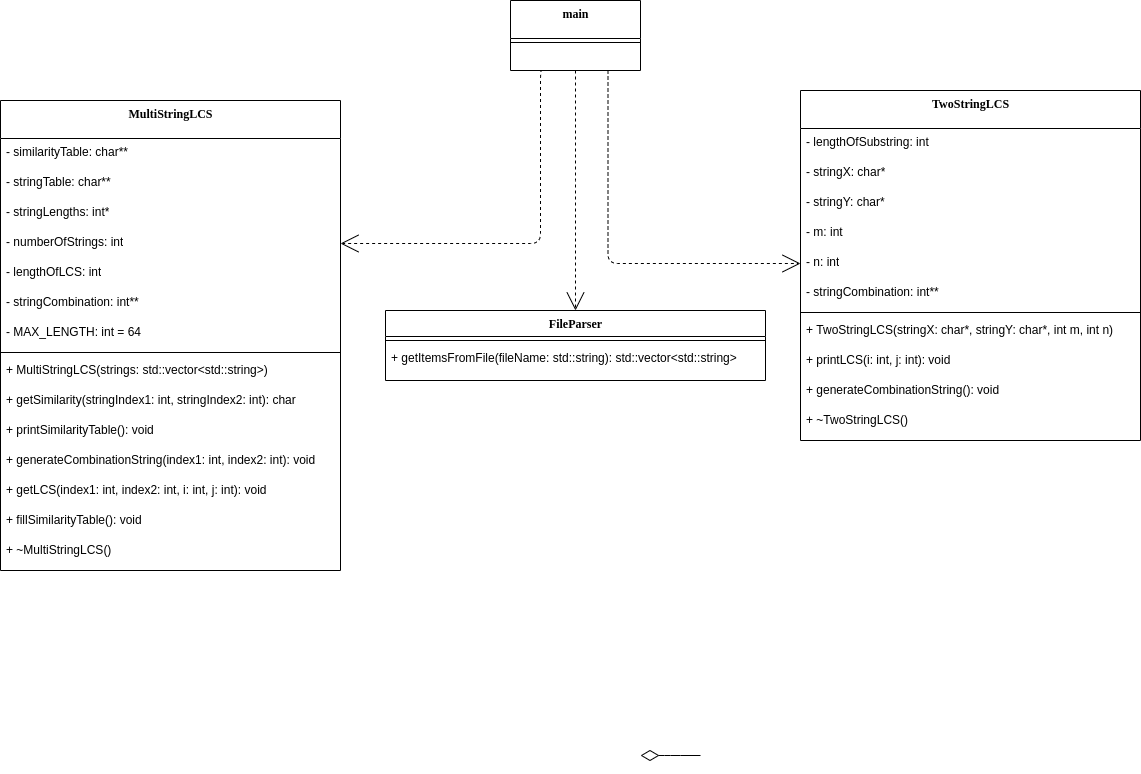

The diagram above was exported from draw.io. Its source (the exported page's mxGraphModel, read from the mxfile embedded in the PNG):
<mxGraphModel dx="1422" dy="1755" grid="1" gridSize="10" guides="1" tooltips="1" connect="1" arrows="1" fold="1" page="1" pageScale="1" pageWidth="1100" pageHeight="850" background="none" math="0" shadow="0">
  <root>
    <mxCell id="0" />
    <mxCell id="1" parent="0" />
    <mxCell id="78961159f06e98e8-123" style="edgeStyle=orthogonalEdgeStyle;html=1;labelBackgroundColor=none;startFill=0;startSize=8;endArrow=open;endFill=0;endSize=16;fontFamily=Verdana;fontSize=12;dashed=1;exitX=0.25;exitY=1;exitDx=0;exitDy=0;entryX=1;entryY=0.5;entryDx=0;entryDy=0;" parent="1" source="wpz7ZPL1A_KNUwygFJ1F-1" edge="1" target="p_-k_eakYsacc_wcu3c_-1">
      <mxGeometry relative="1" as="geometry">
        <Array as="points">
          <mxPoint x="610" y="-20" />
          <mxPoint x="610" y="153" />
        </Array>
        <mxPoint x="430" y="520" as="targetPoint" />
      </mxGeometry>
    </mxCell>
    <mxCell id="78961159f06e98e8-17" value="MultiStringLCS" style="swimlane;html=1;fontStyle=1;align=center;verticalAlign=top;childLayout=stackLayout;horizontal=1;startSize=38;horizontalStack=0;resizeParent=1;resizeLast=0;collapsible=1;marginBottom=0;swimlaneFillColor=#ffffff;rounded=0;shadow=0;comic=0;labelBackgroundColor=none;strokeWidth=1;fillColor=none;fontFamily=Verdana;fontSize=12;autosize=1;fixedWidth=0;resizeWidth=1;resizeHeight=1;" parent="1" vertex="1">
      <mxGeometry x="70" y="10" width="340" height="470" as="geometry" />
    </mxCell>
    <mxCell id="78961159f06e98e8-21" value="- similarityTable: char**" style="text;html=1;strokeColor=none;fillColor=none;align=left;verticalAlign=top;spacingLeft=4;spacingRight=4;whiteSpace=wrap;overflow=hidden;rotatable=0;points=[[0,0.5],[1,0.5]];portConstraint=eastwest;autosize=1;fixedWidth=0;resizeWidth=1;resizeHeight=1;" parent="78961159f06e98e8-17" vertex="1">
      <mxGeometry y="38" width="340" height="30" as="geometry" />
    </mxCell>
    <mxCell id="78961159f06e98e8-23" value="- stringTable: char**" style="text;html=1;strokeColor=none;fillColor=none;align=left;verticalAlign=top;spacingLeft=4;spacingRight=4;whiteSpace=wrap;overflow=hidden;rotatable=0;points=[[0,0.5],[1,0.5]];portConstraint=eastwest;autosize=1;fixedWidth=0;resizeWidth=1;resizeHeight=1;" parent="78961159f06e98e8-17" vertex="1">
      <mxGeometry y="68" width="340" height="30" as="geometry" />
    </mxCell>
    <mxCell id="78961159f06e98e8-25" value="- stringLengths: int*" style="text;html=1;strokeColor=none;fillColor=none;align=left;verticalAlign=top;spacingLeft=4;spacingRight=4;whiteSpace=wrap;overflow=hidden;rotatable=0;points=[[0,0.5],[1,0.5]];portConstraint=eastwest;autosize=1;fixedWidth=0;resizeWidth=1;resizeHeight=1;" parent="78961159f06e98e8-17" vertex="1">
      <mxGeometry y="98" width="340" height="30" as="geometry" />
    </mxCell>
    <mxCell id="p_-k_eakYsacc_wcu3c_-1" value="- numberOfStrings: int&lt;span style=&quot;color: rgba(0, 0, 0, 0); font-family: monospace; font-size: 0px;&quot;&gt;%3CmxGraphModel%3E%3Croot%3E%3CmxCell%20id%3D%220%22%2F%3E%3CmxCell%20id%3D%221%22%20parent%3D%220%22%2F%3E%3CmxCell%20id%3D%222%22%20value%3D%22-%20stringLengths%3A%20int*%22%20style%3D%22text%3Bhtml%3D1%3BstrokeColor%3Dnone%3BfillColor%3Dnone%3Balign%3Dleft%3BverticalAlign%3Dtop%3BspacingLeft%3D4%3BspacingRight%3D4%3BwhiteSpace%3Dwrap%3Boverflow%3Dhidden%3Brotatable%3D0%3Bpoints%3D%5B%5B0%2C0.5%5D%2C%5B1%2C0.5%5D%5D%3BportConstraint%3Deastwest%3Bautosize%3D1%3BfixedWidth%3D0%3BresizeWidth%3D1%3BresizeHeight%3D1%3B%22%20vertex%3D%221%22%20parent%3D%221%22%3E%3CmxGeometry%20x%3D%2260%22%20y%3D%22148%22%20width%3D%22290%22%20height%3D%2230%22%20as%3D%22geometry%22%2F%3E%3C%2FmxCell%3E%3C%2Froot%3E%3C%2FmxGraphModel%3E&lt;/span&gt;" style="text;html=1;strokeColor=none;fillColor=none;align=left;verticalAlign=top;spacingLeft=4;spacingRight=4;whiteSpace=wrap;overflow=hidden;rotatable=0;points=[[0,0.5],[1,0.5]];portConstraint=eastwest;autosize=1;fixedWidth=0;resizeWidth=1;resizeHeight=1;" parent="78961159f06e98e8-17" vertex="1">
      <mxGeometry y="128" width="340" height="30" as="geometry" />
    </mxCell>
    <mxCell id="p_-k_eakYsacc_wcu3c_-2" value="- lengthOfLCS: int" style="text;html=1;strokeColor=none;fillColor=none;align=left;verticalAlign=top;spacingLeft=4;spacingRight=4;whiteSpace=wrap;overflow=hidden;rotatable=0;points=[[0,0.5],[1,0.5]];portConstraint=eastwest;autosize=1;fixedWidth=0;resizeWidth=1;resizeHeight=1;" parent="78961159f06e98e8-17" vertex="1">
      <mxGeometry y="158" width="340" height="30" as="geometry" />
    </mxCell>
    <mxCell id="p_-k_eakYsacc_wcu3c_-3" value="- stringCombination: int**" style="text;html=1;strokeColor=none;fillColor=none;align=left;verticalAlign=top;spacingLeft=4;spacingRight=4;whiteSpace=wrap;overflow=hidden;rotatable=0;points=[[0,0.5],[1,0.5]];portConstraint=eastwest;autosize=1;fixedWidth=0;resizeWidth=1;resizeHeight=1;" parent="78961159f06e98e8-17" vertex="1">
      <mxGeometry y="188" width="340" height="30" as="geometry" />
    </mxCell>
    <mxCell id="78961159f06e98e8-26" value="-&amp;nbsp;MAX_LENGTH: int = 64" style="text;html=1;strokeColor=none;fillColor=none;align=left;verticalAlign=top;spacingLeft=4;spacingRight=4;whiteSpace=wrap;overflow=hidden;rotatable=0;points=[[0,0.5],[1,0.5]];portConstraint=eastwest;autosize=1;fixedWidth=0;resizeWidth=1;resizeHeight=1;" parent="78961159f06e98e8-17" vertex="1">
      <mxGeometry y="218" width="340" height="30" as="geometry" />
    </mxCell>
    <mxCell id="78961159f06e98e8-19" value="" style="line;html=1;strokeWidth=1;fillColor=none;align=left;verticalAlign=middle;spacingTop=-1;spacingLeft=3;spacingRight=3;rotatable=0;labelPosition=right;points=[];portConstraint=eastwest;autosize=1;fixedWidth=0;resizeWidth=1;resizeHeight=1;" parent="78961159f06e98e8-17" vertex="1">
      <mxGeometry y="248" width="340" height="8" as="geometry" />
    </mxCell>
    <mxCell id="78961159f06e98e8-20" value="+ MultiStringLCS(strings: std::vector&amp;lt;std::string&amp;gt;)" style="text;html=1;strokeColor=none;fillColor=none;align=left;verticalAlign=top;spacingLeft=4;spacingRight=4;whiteSpace=wrap;overflow=hidden;rotatable=0;points=[[0,0.5],[1,0.5]];portConstraint=eastwest;autosize=1;fixedWidth=0;resizeWidth=1;resizeHeight=1;" parent="78961159f06e98e8-17" vertex="1">
      <mxGeometry y="256" width="340" height="30" as="geometry" />
    </mxCell>
    <mxCell id="78961159f06e98e8-27" value="+ getSimilarity(stringIndex1: int, stringIndex2: int): char" style="text;html=1;strokeColor=none;fillColor=none;align=left;verticalAlign=top;spacingLeft=4;spacingRight=4;whiteSpace=wrap;overflow=hidden;rotatable=0;points=[[0,0.5],[1,0.5]];portConstraint=eastwest;autosize=1;fixedWidth=0;resizeWidth=1;resizeHeight=1;" parent="78961159f06e98e8-17" vertex="1">
      <mxGeometry y="286" width="340" height="30" as="geometry" />
    </mxCell>
    <mxCell id="0jiYkEny3HU00yXSxKQE-5" value="+ printSimilarityTable(): void" style="text;html=1;strokeColor=none;fillColor=none;align=left;verticalAlign=top;spacingLeft=4;spacingRight=4;whiteSpace=wrap;overflow=hidden;rotatable=0;points=[[0,0.5],[1,0.5]];portConstraint=eastwest;autosize=1;fixedWidth=0;resizeWidth=1;resizeHeight=1;" parent="78961159f06e98e8-17" vertex="1">
      <mxGeometry y="316" width="340" height="30" as="geometry" />
    </mxCell>
    <mxCell id="0jiYkEny3HU00yXSxKQE-6" value="+ generateCombinationString(index1: int, index2: int): void" style="text;html=1;strokeColor=none;fillColor=none;align=left;verticalAlign=top;spacingLeft=4;spacingRight=4;whiteSpace=wrap;overflow=hidden;rotatable=0;points=[[0,0.5],[1,0.5]];portConstraint=eastwest;autosize=1;fixedWidth=0;resizeWidth=1;resizeHeight=1;" parent="78961159f06e98e8-17" vertex="1">
      <mxGeometry y="346" width="340" height="30" as="geometry" />
    </mxCell>
    <mxCell id="0jiYkEny3HU00yXSxKQE-7" value="+ getLCS(index1: int, index2: int, i: int, j: int): void" style="text;html=1;strokeColor=none;fillColor=none;align=left;verticalAlign=top;spacingLeft=4;spacingRight=4;whiteSpace=wrap;overflow=hidden;rotatable=0;points=[[0,0.5],[1,0.5]];portConstraint=eastwest;autosize=1;fixedWidth=0;resizeWidth=1;resizeHeight=1;" parent="78961159f06e98e8-17" vertex="1">
      <mxGeometry y="376" width="340" height="30" as="geometry" />
    </mxCell>
    <mxCell id="0jiYkEny3HU00yXSxKQE-8" value="+ fillSimilarityTable(): void" style="text;html=1;strokeColor=none;fillColor=none;align=left;verticalAlign=top;spacingLeft=4;spacingRight=4;whiteSpace=wrap;overflow=hidden;rotatable=0;points=[[0,0.5],[1,0.5]];portConstraint=eastwest;autosize=1;fixedWidth=0;resizeWidth=1;resizeHeight=1;" parent="78961159f06e98e8-17" vertex="1">
      <mxGeometry y="406" width="340" height="30" as="geometry" />
    </mxCell>
    <mxCell id="0jiYkEny3HU00yXSxKQE-9" value="+ ~MultiStringLCS()" style="text;html=1;strokeColor=none;fillColor=none;align=left;verticalAlign=top;spacingLeft=4;spacingRight=4;whiteSpace=wrap;overflow=hidden;rotatable=0;points=[[0,0.5],[1,0.5]];portConstraint=eastwest;autosize=1;fixedWidth=0;resizeWidth=1;resizeHeight=1;" parent="78961159f06e98e8-17" vertex="1">
      <mxGeometry y="436" width="340" height="30" as="geometry" />
    </mxCell>
    <mxCell id="78961159f06e98e8-122" style="edgeStyle=elbowEdgeStyle;html=1;labelBackgroundColor=none;startFill=0;startSize=8;endArrow=open;endFill=0;endSize=16;fontFamily=Verdana;fontSize=12;elbow=vertical;dashed=1;exitX=0.75;exitY=1;exitDx=0;exitDy=0;entryX=0;entryY=0.5;entryDx=0;entryDy=0;" parent="1" edge="1" target="p_-k_eakYsacc_wcu3c_-23" source="wpz7ZPL1A_KNUwygFJ1F-1">
      <mxGeometry relative="1" as="geometry">
        <mxPoint x="850" y="270" as="sourcePoint" />
        <mxPoint x="740" y="182" as="targetPoint" />
        <Array as="points">
          <mxPoint x="780" y="173" />
        </Array>
      </mxGeometry>
    </mxCell>
    <mxCell id="78961159f06e98e8-129" style="edgeStyle=elbowEdgeStyle;html=1;labelBackgroundColor=none;startFill=0;startSize=8;endArrow=open;endFill=0;endSize=16;fontFamily=Verdana;fontSize=12;elbow=vertical;dashed=1;exitX=0.5;exitY=1;exitDx=0;exitDy=0;entryX=0.5;entryY=0;entryDx=0;entryDy=0;" parent="1" edge="1" target="0jiYkEny3HU00yXSxKQE-1" source="wpz7ZPL1A_KNUwygFJ1F-1">
      <mxGeometry relative="1" as="geometry">
        <mxPoint x="270" y="722" as="targetPoint" />
        <mxPoint x="410" y="722" as="sourcePoint" />
      </mxGeometry>
    </mxCell>
    <mxCell id="78961159f06e98e8-130" style="edgeStyle=elbowEdgeStyle;html=1;labelBackgroundColor=none;startFill=0;startSize=8;endArrow=diamondThin;endFill=0;endSize=16;fontFamily=Verdana;fontSize=12;elbow=vertical;" parent="1" edge="1">
      <mxGeometry relative="1" as="geometry">
        <mxPoint x="770" y="665" as="sourcePoint" />
        <mxPoint x="710" y="665" as="targetPoint" />
      </mxGeometry>
    </mxCell>
    <mxCell id="0jiYkEny3HU00yXSxKQE-1" value="FileParser" style="swimlane;html=1;fontStyle=1;align=center;verticalAlign=top;childLayout=stackLayout;horizontal=1;startSize=26;horizontalStack=0;resizeParent=1;resizeLast=0;collapsible=1;marginBottom=0;swimlaneFillColor=#ffffff;rounded=0;shadow=0;comic=0;labelBackgroundColor=none;strokeWidth=1;fillColor=none;fontFamily=Verdana;fontSize=12;autosize=1;resizeWidth=1;resizeHeight=1;" parent="1" vertex="1">
      <mxGeometry x="455" y="220" width="380" height="70" as="geometry" />
    </mxCell>
    <mxCell id="0jiYkEny3HU00yXSxKQE-2" value="" style="line;html=1;strokeWidth=1;fillColor=none;align=left;verticalAlign=middle;spacingTop=-1;spacingLeft=3;spacingRight=3;rotatable=0;labelPosition=right;points=[];portConstraint=eastwest;autosize=1;resizeWidth=1;resizeHeight=1;" parent="0jiYkEny3HU00yXSxKQE-1" vertex="1">
      <mxGeometry y="26" width="380" height="8" as="geometry" />
    </mxCell>
    <mxCell id="0jiYkEny3HU00yXSxKQE-3" value="+ getItemsFromFile(fileName: std::string): std::vector&amp;lt;std::string&amp;gt;" style="text;html=1;strokeColor=none;fillColor=none;align=left;verticalAlign=top;spacingLeft=4;spacingRight=4;whiteSpace=wrap;overflow=hidden;rotatable=0;points=[[0,0.5],[1,0.5]];portConstraint=eastwest;autosize=1;resizeWidth=1;resizeHeight=1;" parent="0jiYkEny3HU00yXSxKQE-1" vertex="1">
      <mxGeometry y="34" width="380" height="30" as="geometry" />
    </mxCell>
    <mxCell id="p_-k_eakYsacc_wcu3c_-4" value="TwoStringLCS" style="swimlane;html=1;fontStyle=1;align=center;verticalAlign=top;childLayout=stackLayout;horizontal=1;startSize=38;horizontalStack=0;resizeParent=1;resizeLast=0;collapsible=1;marginBottom=0;swimlaneFillColor=#ffffff;rounded=0;shadow=0;comic=0;labelBackgroundColor=none;strokeWidth=1;fillColor=none;fontFamily=Verdana;fontSize=12;autosize=1;fixedWidth=0;resizeWidth=1;resizeHeight=1;" parent="1" vertex="1">
      <mxGeometry x="870" width="340" height="350" as="geometry" />
    </mxCell>
    <mxCell id="p_-k_eakYsacc_wcu3c_-9" value="- lengthOfSubstring: int" style="text;html=1;strokeColor=none;fillColor=none;align=left;verticalAlign=top;spacingLeft=4;spacingRight=4;whiteSpace=wrap;overflow=hidden;rotatable=0;points=[[0,0.5],[1,0.5]];portConstraint=eastwest;autosize=1;fixedWidth=0;resizeWidth=1;resizeHeight=1;" parent="p_-k_eakYsacc_wcu3c_-4" vertex="1">
      <mxGeometry y="38" width="340" height="30" as="geometry" />
    </mxCell>
    <mxCell id="p_-k_eakYsacc_wcu3c_-20" value="- stringX: char*" style="text;html=1;strokeColor=none;fillColor=none;align=left;verticalAlign=top;spacingLeft=4;spacingRight=4;whiteSpace=wrap;overflow=hidden;rotatable=0;points=[[0,0.5],[1,0.5]];portConstraint=eastwest;autosize=1;fixedWidth=0;resizeWidth=1;resizeHeight=1;" parent="p_-k_eakYsacc_wcu3c_-4" vertex="1">
      <mxGeometry y="68" width="340" height="30" as="geometry" />
    </mxCell>
    <mxCell id="p_-k_eakYsacc_wcu3c_-21" value="- stringY: char*" style="text;html=1;strokeColor=none;fillColor=none;align=left;verticalAlign=top;spacingLeft=4;spacingRight=4;whiteSpace=wrap;overflow=hidden;rotatable=0;points=[[0,0.5],[1,0.5]];portConstraint=eastwest;autosize=1;fixedWidth=0;resizeWidth=1;resizeHeight=1;" parent="p_-k_eakYsacc_wcu3c_-4" vertex="1">
      <mxGeometry y="98" width="340" height="30" as="geometry" />
    </mxCell>
    <mxCell id="p_-k_eakYsacc_wcu3c_-22" value="- m: int" style="text;html=1;strokeColor=none;fillColor=none;align=left;verticalAlign=top;spacingLeft=4;spacingRight=4;whiteSpace=wrap;overflow=hidden;rotatable=0;points=[[0,0.5],[1,0.5]];portConstraint=eastwest;autosize=1;fixedWidth=0;resizeWidth=1;resizeHeight=1;" parent="p_-k_eakYsacc_wcu3c_-4" vertex="1">
      <mxGeometry y="128" width="340" height="30" as="geometry" />
    </mxCell>
    <mxCell id="p_-k_eakYsacc_wcu3c_-23" value="- n: int" style="text;html=1;strokeColor=none;fillColor=none;align=left;verticalAlign=top;spacingLeft=4;spacingRight=4;whiteSpace=wrap;overflow=hidden;rotatable=0;points=[[0,0.5],[1,0.5]];portConstraint=eastwest;autosize=1;fixedWidth=0;resizeWidth=1;resizeHeight=1;" parent="p_-k_eakYsacc_wcu3c_-4" vertex="1">
      <mxGeometry y="158" width="340" height="30" as="geometry" />
    </mxCell>
    <mxCell id="p_-k_eakYsacc_wcu3c_-10" value="- stringCombination: int**" style="text;html=1;strokeColor=none;fillColor=none;align=left;verticalAlign=top;spacingLeft=4;spacingRight=4;whiteSpace=wrap;overflow=hidden;rotatable=0;points=[[0,0.5],[1,0.5]];portConstraint=eastwest;autosize=1;fixedWidth=0;resizeWidth=1;resizeHeight=1;" parent="p_-k_eakYsacc_wcu3c_-4" vertex="1">
      <mxGeometry y="188" width="340" height="30" as="geometry" />
    </mxCell>
    <mxCell id="p_-k_eakYsacc_wcu3c_-12" value="" style="line;html=1;strokeWidth=1;fillColor=none;align=left;verticalAlign=middle;spacingTop=-1;spacingLeft=3;spacingRight=3;rotatable=0;labelPosition=right;points=[];portConstraint=eastwest;autosize=1;fixedWidth=0;resizeWidth=1;resizeHeight=1;" parent="p_-k_eakYsacc_wcu3c_-4" vertex="1">
      <mxGeometry y="218" width="340" height="8" as="geometry" />
    </mxCell>
    <mxCell id="p_-k_eakYsacc_wcu3c_-13" value="+ TwoStringLCS(stringX: char*, stringY: char*, int m, int n)" style="text;html=1;strokeColor=none;fillColor=none;align=left;verticalAlign=top;spacingLeft=4;spacingRight=4;whiteSpace=wrap;overflow=hidden;rotatable=0;points=[[0,0.5],[1,0.5]];portConstraint=eastwest;autosize=1;fixedWidth=0;resizeWidth=1;resizeHeight=1;" parent="p_-k_eakYsacc_wcu3c_-4" vertex="1">
      <mxGeometry y="226" width="340" height="30" as="geometry" />
    </mxCell>
    <mxCell id="p_-k_eakYsacc_wcu3c_-14" value="+ printLCS(i: int, j: int): void" style="text;html=1;strokeColor=none;fillColor=none;align=left;verticalAlign=top;spacingLeft=4;spacingRight=4;whiteSpace=wrap;overflow=hidden;rotatable=0;points=[[0,0.5],[1,0.5]];portConstraint=eastwest;autosize=1;fixedWidth=0;resizeWidth=1;resizeHeight=1;" parent="p_-k_eakYsacc_wcu3c_-4" vertex="1">
      <mxGeometry y="256" width="340" height="30" as="geometry" />
    </mxCell>
    <mxCell id="p_-k_eakYsacc_wcu3c_-16" value="+ generateCombinationString(): void" style="text;html=1;strokeColor=none;fillColor=none;align=left;verticalAlign=top;spacingLeft=4;spacingRight=4;whiteSpace=wrap;overflow=hidden;rotatable=0;points=[[0,0.5],[1,0.5]];portConstraint=eastwest;autosize=1;fixedWidth=0;resizeWidth=1;resizeHeight=1;" parent="p_-k_eakYsacc_wcu3c_-4" vertex="1">
      <mxGeometry y="286" width="340" height="30" as="geometry" />
    </mxCell>
    <mxCell id="p_-k_eakYsacc_wcu3c_-19" value="+ ~TwoStringLCS()" style="text;html=1;strokeColor=none;fillColor=none;align=left;verticalAlign=top;spacingLeft=4;spacingRight=4;whiteSpace=wrap;overflow=hidden;rotatable=0;points=[[0,0.5],[1,0.5]];portConstraint=eastwest;autosize=1;fixedWidth=0;resizeWidth=1;resizeHeight=1;" parent="p_-k_eakYsacc_wcu3c_-4" vertex="1">
      <mxGeometry y="316" width="340" height="30" as="geometry" />
    </mxCell>
    <mxCell id="wpz7ZPL1A_KNUwygFJ1F-1" value="main" style="swimlane;html=1;fontStyle=1;align=center;verticalAlign=top;childLayout=stackLayout;horizontal=1;startSize=38;horizontalStack=0;resizeParent=1;resizeLast=0;collapsible=1;marginBottom=0;swimlaneFillColor=#ffffff;rounded=0;shadow=0;comic=0;labelBackgroundColor=none;strokeWidth=1;fillColor=none;fontFamily=Verdana;fontSize=12;autosize=1;resizeWidth=1;resizeHeight=1;" vertex="1" parent="1">
      <mxGeometry x="580" y="-90" width="130" height="70" as="geometry" />
    </mxCell>
    <mxCell id="wpz7ZPL1A_KNUwygFJ1F-2" value="" style="line;html=1;strokeWidth=1;fillColor=none;align=left;verticalAlign=middle;spacingTop=-1;spacingLeft=3;spacingRight=3;rotatable=0;labelPosition=right;points=[];portConstraint=eastwest;autosize=1;resizeWidth=1;resizeHeight=1;" vertex="1" parent="wpz7ZPL1A_KNUwygFJ1F-1">
      <mxGeometry y="38" width="130" height="8" as="geometry" />
    </mxCell>
  </root>
</mxGraphModel>